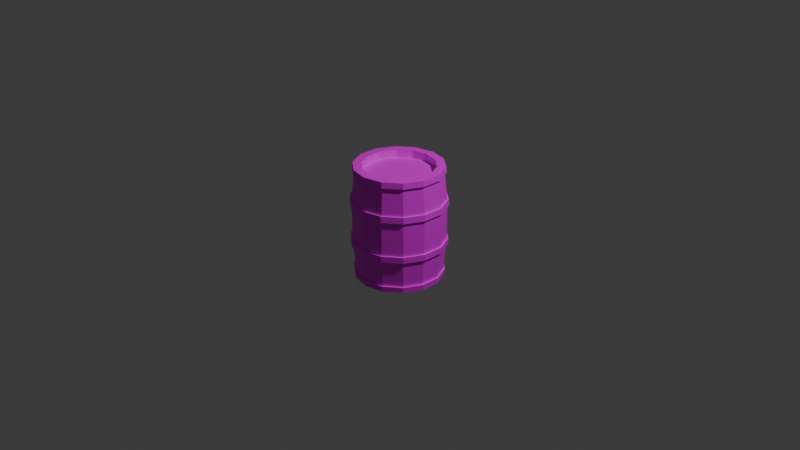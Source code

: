 # Source: Barile.blend  (saved by Blender 4.3.32; exported with 4.5.12 LTS)
import bpy
from mathutils import Matrix  # noqa: F401  (used for matrix-valued properties, if any)

bpy.ops.wm.read_factory_settings(use_empty=True)
scene = bpy.context.scene
scene.name = 'Scene'

# ---- collections
col_collection = bpy.data.collections.new('Collection'); scene.collection.children.link(col_collection)

# ---- images (referenced by path relative to the original .blend; pixels are not part of the script)
import os
ASSET_DIR = os.environ.get("B2B_ASSET_DIR", "")  # directory of the original .blend (textures are referenced by path, not embedded)
HERE = os.path.dirname(os.path.abspath(__file__))  # packed textures are extracted next to this script under _unpacked/

def load_image(name, relpath, width, height, colorspace="sRGB"):
    """Load a texture the original file referenced (path relative to the .blend, or extracted next to this script)."""
    p = next((c for c in (os.path.join(HERE, relpath), os.path.join(ASSET_DIR, relpath)) if relpath and os.path.exists(c)), "")
    if p:
        img = bpy.data.images.load(p, check_existing=True)
        img.name = name
    else:  # same state as the original file: an image datablock whose file is absent (Cycles renders it pink)
        img = bpy.data.images.new(name, width, height)
        img.source = "FILE"
        img.filepath = "//" + (relpath or name)
    img.colorspace_settings.name = colorspace
    return img
img_coso_png = load_image('coso.png', 'texture/coso.png', 1024, 1024, 'sRGB')

# ---- materials (node trees are filled in below, after node groups)
mat_atlasa = bpy.data.materials.new('AtlasA')
mat_atlasa.alpha_threshold = 0.0
mat_atlasa.roughness = 0.5
mat_atlasa.line_color = (0.0, 0.0, 0.0, 1.0)

# ---- material node trees
mat_atlasa.use_nodes = True; mat_atlasa.node_tree.nodes.clear()
_N = mat_atlasa.node_tree.nodes; _L = mat_atlasa.node_tree.links
n0 = _N.new('ShaderNodeOutputMaterial'); n0.name = 'Material Output'; n0.location = (300, 300)
n1 = _N.new('ShaderNodeBsdfPrincipled'); n1.name = 'Principled BSDF'; n1.location = (10, 300)
n1.inputs[3].default_value = 1.45
n2 = _N.new('ShaderNodeTexImage'); n2.name = 'Image Texture'; n2.location = (-393, 210)
n2.image = img_coso_png
_L.new(n1.outputs[0], n0.inputs[0])
_L.new(n2.outputs[0], n1.inputs[0])
n0.is_active_output = True

# ---- world
world_world = bpy.data.worlds.new('World'); scene.world = world_world
world_world.use_nodes = True; world_world.node_tree.nodes.clear()
_N = world_world.node_tree.nodes; _L = world_world.node_tree.links
n0 = _N.new('ShaderNodeOutputWorld'); n0.name = 'World Output'; n0.location = (300, 300)
n1 = _N.new('ShaderNodeBackground'); n1.name = 'Background'; n1.location = (10, 300)
n1.inputs[0].default_value = (0.05088, 0.05088, 0.05088, 1.0)
_L.new(n1.outputs[0], n0.inputs[0])
n0.is_active_output = True
world_world.color = (0.05088, 0.05088, 0.05088)
world_world.sun_shadow_jitter_overblur = 0.0

# ---- cameras
cam_camera = bpy.data.cameras.new('Camera')
cam_camera.clip_end = 100.0
cam_camera.ortho_scale = 7.314

# ---- lights
light_light = bpy.data.lights.new('Light', 'POINT')
light_light.energy = 1000.0
light_light.shadow_soft_size = 0.1

# ---- meshes
me_cylinder = bpy.data.meshes.new('Cylinder')
me_cylinder.from_pydata([(0.0, 0.3782, -0.6), (0.0, 0.3782, 0.6), (0.1641, 0.3407, -0.6), (0.1641, 0.3407, 0.6), (0.2957, 0.2358, -0.6), (0.2957, 0.2358, 0.6), (0.3687, 0.08415, -0.6), (0.3687, 0.08415, 0.6), (0.3687, -0.08415, -0.6), (0.3687, -0.08415, 0.6), (0.2957, -0.2358, -0.6), (0.2957, -0.2358, 0.6), (0.1641, -0.3407, -0.6), (0.1641, -0.3407, 0.6), (0.0, -0.3782, -0.6), (0.0, -0.3782, 0.6), (-0.1641, -0.3407, -0.6), (-0.1641, -0.3407, 0.6), (-0.2957, -0.2358, -0.6), (-0.2957, -0.2358, 0.6), (-0.3687, -0.08415, -0.6), (-0.3687, -0.08415, 0.6), (-0.3687, 0.08415, -0.6), (-0.3687, 0.08415, 0.6), (-0.2957, 0.2358, -0.6), (-0.2957, 0.2358, 0.6), (-0.1641, 0.3407, -0.6), (-0.1641, 0.3407, 0.6), (-0.2176, -0.4518, 0.2511), (-0.219, -0.4548, 0.1845), (-0.219, -0.4548, -0.1845), (-0.2176, -0.4518, -0.2511), (-0.3921, -0.3127, 0.2511), (-0.3946, -0.3147, 0.1845), (-0.3946, -0.3147, -0.1845), (-0.3921, -0.3127, -0.2511), (-0.4889, -0.1116, 0.2511), (-0.4921, -0.1123, 0.1845), (-0.4921, -0.1123, -0.1845), (-0.4889, -0.1116, -0.2511), (-0.4889, 0.1116, 0.2511), (-0.4921, 0.1123, 0.1845), (-0.4921, 0.1123, -0.1845), (-0.4889, 0.1116, -0.2511), (-0.3921, 0.3127, 0.2511), (-0.3946, 0.3147, 0.1845), (-0.3946, 0.3147, -0.1845), (-0.3921, 0.3127, -0.2511), (-1.999e-09, 0.5048, 0.1845), (-1.809e-09, 0.5015, 0.2511), (-0.2176, 0.4518, 0.2511), (-0.219, 0.4548, 0.1845), (-1.809e-09, 0.5015, -0.2511), (-1.999e-09, 0.5048, -0.1845), (-0.219, 0.4548, -0.1845), (-0.2176, 0.4518, -0.2511), (0.0, 0.45, -0.6), (0.1952, 0.4054, -0.6), (0.1952, 0.4054, 0.6), (0.0, 0.45, 0.6), (0.3518, 0.2806, -0.6), (0.3518, 0.2806, 0.6), (0.4387, 0.1001, -0.6), (0.4387, 0.1001, 0.6), (0.4387, -0.1001, -0.6), (0.4387, -0.1001, 0.6), (0.3518, -0.2806, -0.6), (0.3518, -0.2806, 0.6), (0.1952, -0.4054, -0.6), (0.1952, -0.4054, 0.6), (0.0, -0.45, -0.6), (0.0, -0.45, 0.6), (-0.1952, -0.4054, -0.6), (-0.1952, -0.4054, 0.6), (-0.3518, -0.2806, -0.6), (-0.3518, -0.2806, 0.6), (-0.4387, -0.1001, -0.6), (-0.4387, -0.1001, 0.6), (-0.4387, 0.1001, -0.6), (-0.4387, 0.1001, 0.6), (-0.3518, 0.2806, -0.6), (-0.3518, 0.2806, 0.6), (-0.1952, 0.4054, -0.6), (-0.1952, 0.4054, 0.6), (0.1641, 0.3407, 0.52), (-5.489e-09, 0.3782, 0.52), (0.2957, 0.2358, 0.52), (0.3687, 0.08415, 0.52), (0.3687, -0.08415, 0.52), (0.2957, -0.2358, 0.52), (0.1641, -0.3407, 0.52), (-5.489e-09, -0.3782, 0.52), (-0.1641, -0.3407, 0.52), (-0.2957, -0.2358, 0.52), (-0.3687, -0.08415, 0.52), (-0.3687, 0.08415, 0.52), (-0.2957, 0.2358, 0.52), (-0.1641, 0.3407, 0.52), (1.372e-09, 0.3782, -0.52), (0.1641, 0.3407, -0.52), (0.2957, 0.2358, -0.52), (0.3687, 0.08415, -0.52), (0.3687, -0.08415, -0.52), (0.2957, -0.2358, -0.52), (0.1641, -0.3407, -0.52), (1.372e-09, -0.3782, -0.52), (-0.1641, -0.3407, -0.52), (-0.2957, -0.2358, -0.52), (-0.3687, -0.08415, -0.52), (-0.3687, 0.08415, -0.52), (-0.2957, 0.2358, -0.52), (-0.1641, 0.3407, -0.52), (-2.109e-09, 0.4866, -0.1845), (-1.926e-09, 0.4834, -0.2511), (-1.926e-09, 0.4834, 0.2511), (-2.109e-09, 0.4866, 0.1845), (0.2111, 0.4384, 0.1845), (0.2098, 0.4356, 0.2511), (0.2098, 0.4356, -0.2511), (0.2111, 0.4384, -0.1845), (0.3804, 0.3034, 0.1845), (0.378, 0.3014, 0.2511), (0.378, 0.3014, -0.2511), (0.3804, 0.3034, -0.1845), (0.4744, 0.1083, 0.1845), (0.4713, 0.1076, 0.2511), (0.4713, 0.1076, -0.2511), (0.4744, 0.1083, -0.1845), (0.4744, -0.1083, 0.1845), (0.4713, -0.1076, 0.2511), (0.4713, -0.1076, -0.2511), (0.4744, -0.1083, -0.1845), (0.3804, -0.3034, 0.1845), (0.378, -0.3014, 0.2511), (0.378, -0.3014, -0.2511), (0.3804, -0.3034, -0.1845), (0.2111, -0.4384, 0.1845), (0.2098, -0.4356, 0.2511), (0.2098, -0.4356, -0.2511), (0.2111, -0.4384, -0.1845), (-2.109e-09, -0.4866, 0.1845), (-1.926e-09, -0.4834, 0.2511), (-1.926e-09, -0.4834, -0.2511), (-2.109e-09, -0.4866, -0.1845), (-0.2111, -0.4384, 0.1845), (-0.2098, -0.4356, 0.2511), (-0.2098, -0.4356, -0.2511), (-0.2111, -0.4384, -0.1845), (-0.3804, -0.3034, 0.1845), (-0.378, -0.3014, 0.2511), (-0.378, -0.3014, -0.2511), (-0.3804, -0.3034, -0.1845), (-0.4744, -0.1083, 0.1845), (-0.4713, -0.1076, 0.2511), (-0.4713, -0.1076, -0.2511), (-0.4744, -0.1083, -0.1845), (-0.4744, 0.1083, 0.1845), (-0.4713, 0.1076, 0.2511), (-0.4713, 0.1076, -0.2511), (-0.4744, 0.1083, -0.1845), (-0.3804, 0.3034, 0.1845), (-0.378, 0.3014, 0.2511), (-0.378, 0.3014, -0.2511), (-0.3804, 0.3034, -0.1845), (-0.2111, 0.4384, 0.1845), (-0.2098, 0.4356, 0.2511), (-0.2098, 0.4356, -0.2511), (-0.2111, 0.4384, -0.1845), (-1.809e-09, -0.5015, -0.2511), (-1.999e-09, -0.5048, -0.1845), (-1.999e-09, -0.5048, 0.1845), (-1.809e-09, -0.5015, 0.2511), (0.2176, -0.4518, -0.2511), (0.219, -0.4548, -0.1845), (0.219, -0.4548, 0.1845), (0.2176, -0.4518, 0.2511), (0.3921, -0.3127, -0.2511), (0.3946, -0.3147, -0.1845), (0.3946, -0.3147, 0.1845), (0.3921, -0.3127, 0.2511), (0.4889, -0.1116, -0.2511), (0.4921, -0.1123, -0.1845), (0.4921, -0.1123, 0.1845), (0.4889, -0.1116, 0.2511), (0.4889, 0.1116, -0.2511), (0.4921, 0.1123, -0.1845), (0.4921, 0.1123, 0.1845), (0.4889, 0.1116, 0.2511), (0.3921, 0.3127, -0.2511), (0.3946, 0.3147, -0.1845), (0.3946, 0.3147, 0.1845), (0.3921, 0.3127, 0.2511), (0.2176, 0.4518, -0.2511), (0.219, 0.4548, -0.1845), (0.219, 0.4548, 0.1845), (0.2176, 0.4518, 0.2511), (-0.1978, 0.4107, 0.5389), (-3.37e-10, 0.4558, 0.5389), (0.1978, 0.4107, 0.5389), (0.3564, 0.2842, 0.5389), (0.4444, 0.1014, 0.5389), (0.4444, -0.1014, 0.5389), (0.3564, -0.2842, 0.5389), (0.1978, -0.4107, 0.5389), (-3.37e-10, -0.4558, 0.5389), (-0.1978, -0.4107, 0.5389), (-0.3564, -0.2842, 0.5389), (-0.4444, -0.1014, 0.5389), (-0.4444, 0.1014, 0.5389), (-0.3564, 0.2842, 0.5389), (-3.37e-10, 0.4558, -0.5389), (0.1978, 0.4107, -0.5389), (-0.1978, 0.4107, -0.5389), (0.3564, 0.2842, -0.5389), (0.4444, 0.1014, -0.5389), (0.4444, -0.1014, -0.5389), (0.3564, -0.2842, -0.5389), (0.1978, -0.4107, -0.5389), (-3.37e-10, -0.4558, -0.5389), (-0.1978, -0.4107, -0.5389), (-0.3564, -0.2842, -0.5389), (-0.4444, -0.1014, -0.5389), (-0.4444, 0.1014, -0.5389), (-0.3564, 0.2842, -0.5389), (5.698e-11, 0.4693, -0.6), (0.2036, 0.4228, -0.6), (0.2036, 0.4228, 0.6), (5.698e-11, 0.4693, 0.6), (0.3669, 0.2926, -0.6), (0.3669, 0.2926, 0.6), (0.4575, 0.1044, -0.6), (0.4575, 0.1044, 0.6), (0.4575, -0.1044, -0.6), (0.4575, -0.1044, 0.6), (0.3669, -0.2926, -0.6), (0.3669, -0.2926, 0.6), (0.2036, -0.4228, -0.6), (0.2036, -0.4228, 0.6), (5.698e-11, -0.4693, -0.6), (5.698e-11, -0.4693, 0.6), (-0.2036, -0.4228, -0.6), (-0.2036, -0.4228, 0.6), (-0.3669, -0.2926, -0.6), (-0.3669, -0.2926, 0.6), (-0.4575, -0.1044, -0.6), (-0.4575, -0.1044, 0.6), (-0.4575, 0.1044, -0.6), (-0.4575, 0.1044, 0.6), (-0.3669, 0.2926, -0.6), (-0.3669, 0.2926, 0.6), (-0.2036, 0.4228, -0.6), (-0.2036, 0.4228, 0.6), (0.2063, 0.4283, -0.5389), (-0.2063, 0.4283, 0.5389), (0.3717, 0.2964, -0.5389), (0.4635, 0.1058, -0.5389), (0.4635, -0.1058, -0.5389), (0.3717, -0.2964, -0.5389), (0.2063, -0.4283, -0.5389), (-2.944e-10, -0.4754, -0.5389), (-0.2063, -0.4283, -0.5389), (-0.3717, -0.2964, -0.5389), (-0.4635, -0.1058, -0.5389), (-0.4635, 0.1058, -0.5389), (-0.3717, 0.2964, -0.5389), (-2.944e-10, 0.4754, 0.5389), (0.2063, 0.4283, 0.5389), (0.3717, 0.2964, 0.5389), (0.4635, 0.1058, 0.5389), (0.4635, -0.1058, 0.5389), (0.3717, -0.2964, 0.5389), (0.2063, -0.4283, 0.5389), (-2.944e-10, -0.4754, 0.5389), (-0.2063, -0.4283, 0.5389), (-0.3717, -0.2964, 0.5389), (-0.4635, -0.1058, 0.5389), (-0.4635, 0.1058, 0.5389), (-0.3717, 0.2964, 0.5389), (-2.944e-10, 0.4754, -0.5389), (-0.2063, 0.4283, -0.5389)], [], [(79, 81, 249, 247), (119, 116, 120, 123), (123, 120, 124, 127), (127, 124, 128, 131), (131, 128, 132, 135), (135, 132, 136, 139), (139, 136, 140, 143), (143, 140, 144, 147), (147, 144, 148, 151), (151, 148, 152, 155), (155, 152, 156, 159), (159, 156, 160, 163), (27, 25, 96, 97), (163, 160, 164, 167), (218, 219, 260, 259), (10, 12, 104, 103), (112, 115, 116, 119), (61, 63, 231, 229), (54, 53, 52, 55), (223, 162, 166, 212), (209, 208, 276, 277), (222, 158, 162, 223), (80, 78, 246, 248), (221, 154, 158, 222), (217, 218, 259, 258), (220, 150, 154, 221), (62, 60, 228, 230), (219, 146, 150, 220), (208, 207, 275, 276), (218, 142, 146, 219), (216, 217, 258, 257), (217, 138, 142, 218), (207, 206, 274, 275), (216, 134, 138, 217), (77, 79, 247, 245), (215, 130, 134, 216), (215, 216, 257, 256), (214, 126, 130, 215), (58, 61, 229, 226), (213, 122, 126, 214), (206, 205, 273, 274), (211, 118, 122, 213), (212, 166, 113, 210), (167, 164, 115, 112), (2, 0, 56, 57), (1, 3, 58, 59), (4, 2, 57, 60), (3, 5, 61, 58), (6, 4, 60, 62), (5, 7, 63, 61), (8, 6, 62, 64), (7, 9, 65, 63), (10, 8, 64, 66), (9, 11, 67, 65), (12, 10, 66, 68), (11, 13, 69, 67), (14, 12, 68, 70), (13, 15, 71, 69), (16, 14, 70, 72), (15, 17, 73, 71), (18, 16, 72, 74), (17, 19, 75, 73), (20, 18, 74, 76), (19, 21, 77, 75), (22, 20, 76, 78), (21, 23, 79, 77), (24, 22, 78, 80), (23, 25, 81, 79), (26, 24, 80, 82), (25, 27, 83, 81), (0, 26, 82, 56), (27, 1, 59, 83), (84, 85, 97, 96, 95, 94, 93, 92, 91, 90, 89, 88, 87, 86), (5, 3, 84, 86), (13, 11, 89, 90), (21, 19, 93, 94), (1, 27, 97, 85), (7, 5, 86, 87), (15, 13, 90, 91), (23, 21, 94, 95), (9, 7, 87, 88), (17, 15, 91, 92), (25, 23, 95, 96), (3, 1, 85, 84), (11, 9, 88, 89), (19, 17, 92, 93), (98, 99, 100, 101, 102, 103, 104, 105, 106, 107, 108, 109, 110, 111), (18, 20, 108, 107), (26, 0, 98, 111), (4, 6, 101, 100), (12, 14, 105, 104), (20, 22, 109, 108), (6, 8, 102, 101), (14, 16, 106, 105), (22, 24, 110, 109), (0, 2, 99, 98), (8, 10, 103, 102), (16, 18, 107, 106), (24, 26, 111, 110), (2, 4, 100, 99), (114, 117, 195, 49), (113, 166, 55, 52), (136, 132, 178, 174), (118, 113, 52, 192), (154, 150, 35, 39), (133, 137, 175, 179), (112, 119, 193, 53), (167, 112, 53, 54), (151, 155, 38, 34), (120, 116, 194, 190), (138, 134, 176, 172), (117, 121, 191, 195), (156, 152, 37, 41), (135, 139, 173, 177), (153, 157, 40, 36), (122, 118, 192, 188), (140, 136, 174, 170), (119, 123, 189, 193), (158, 154, 39, 43), (137, 141, 171, 175), (155, 159, 42, 38), (124, 120, 190, 186), (142, 138, 172, 168), (121, 125, 187, 191), (160, 156, 41, 45), (139, 143, 169, 173), (157, 161, 44, 40), (126, 122, 188, 184), (210, 113, 118, 211), (50, 49, 48, 51), (46, 54, 55, 47), (44, 50, 51, 45), (42, 46, 47, 43), (40, 44, 45, 41), (38, 42, 43, 39), (36, 40, 41, 37), (34, 38, 39, 35), (32, 36, 37, 33), (30, 34, 35, 31), (28, 32, 33, 29), (169, 30, 31, 168), (171, 28, 29, 170), (173, 169, 168, 172), (175, 171, 170, 174), (177, 173, 172, 176), (179, 175, 174, 178), (181, 177, 176, 180), (183, 179, 178, 182), (185, 181, 180, 184), (187, 183, 182, 186), (189, 185, 184, 188), (191, 187, 186, 190), (193, 189, 188, 192), (195, 191, 190, 194), (53, 193, 192, 52), (49, 195, 194, 48), (149, 153, 36, 32), (116, 115, 48, 194), (131, 135, 177, 181), (152, 148, 33, 37), (165, 114, 49, 50), (134, 130, 180, 176), (147, 151, 34, 30), (115, 164, 51, 48), (129, 133, 179, 183), (150, 146, 31, 35), (132, 128, 182, 178), (163, 167, 54, 46), (145, 149, 32, 28), (166, 162, 47, 55), (127, 131, 181, 185), (148, 144, 29, 33), (130, 126, 184, 180), (161, 165, 50, 44), (143, 147, 30, 169), (164, 160, 45, 51), (125, 129, 183, 187), (146, 142, 168, 31), (128, 124, 186, 182), (159, 163, 46, 42), (141, 145, 28, 171), (162, 158, 43, 47), (123, 127, 185, 189), (144, 140, 170, 29), (121, 199, 200, 125), (125, 200, 201, 129), (129, 201, 202, 133), (133, 202, 203, 137), (137, 203, 204, 141), (141, 204, 205, 145), (145, 205, 206, 149), (149, 206, 207, 153), (153, 207, 208, 157), (157, 208, 209, 161), (161, 209, 196, 165), (165, 196, 197, 114), (114, 197, 198, 117), (117, 198, 199, 121), (78, 76, 244, 246), (214, 215, 256, 255), (60, 57, 225, 228), (205, 204, 272, 273), (213, 214, 255, 254), (204, 203, 271, 272), (211, 213, 254, 252), (75, 77, 245, 243), (203, 202, 270, 271), (212, 210, 278, 279), (76, 74, 242, 244), (202, 201, 269, 270), (59, 58, 226, 227), (210, 211, 252, 278), (266, 226, 229, 267), (265, 227, 226, 266), (253, 251, 227, 265), (277, 249, 251, 253), (276, 247, 249, 277), (275, 245, 247, 276), (274, 243, 245, 275), (273, 241, 243, 274), (272, 239, 241, 273), (271, 237, 239, 272), (270, 235, 237, 271), (269, 233, 235, 270), (268, 231, 233, 269), (267, 229, 231, 268), (224, 278, 252, 225), (250, 279, 278, 224), (225, 252, 254, 228), (228, 254, 255, 230), (230, 255, 256, 232), (232, 256, 257, 234), (234, 257, 258, 236), (236, 258, 259, 238), (238, 259, 260, 240), (240, 260, 261, 242), (242, 261, 262, 244), (244, 262, 263, 246), (246, 263, 264, 248), (248, 264, 279, 250), (196, 209, 277, 253), (219, 220, 261, 260), (197, 196, 253, 265), (64, 62, 230, 232), (220, 221, 262, 261), (82, 80, 248, 250), (198, 197, 265, 266), (63, 65, 233, 231), (221, 222, 263, 262), (81, 83, 251, 249), (199, 198, 266, 267), (222, 223, 264, 263), (66, 64, 232, 234), (223, 212, 279, 264), (56, 82, 250, 224), (65, 67, 235, 233), (83, 59, 227, 251), (68, 66, 234, 236), (67, 69, 237, 235), (70, 68, 236, 238), (69, 71, 239, 237), (72, 70, 238, 240), (71, 73, 241, 239), (74, 72, 240, 242), (200, 199, 267, 268), (73, 75, 243, 241), (57, 56, 224, 225), (201, 200, 268, 269)])
_uv = me_cylinder.uv_layers.new(name='UVMap')
_uv.uv.foreach_set('vector', [0.5836, 0.1267, 0.5836, 0.2332, 0.5836, 0.2332, 0.5836, 0.1267, 0.346, 0.7285, 0.648, 0.7285, 0.648, 0.8335, 0.346, 0.8335, 0.648, 0.7285, 0.346, 0.7285, 0.346, 0.8335, 0.648, 0.8335, 0.346, 0.7285, 0.648, 0.7285, 0.648, 0.8335, 0.346, 0.8335, 0.648, 0.7285, 0.346, 0.7285, 0.346, 0.8335, 0.648, 0.8335, 0.346, 0.7285, 0.648, 0.7285, 0.648, 0.8335, 0.346, 0.8335, 0.648, 0.7285, 0.346, 0.7285, 0.346, 0.8335, 0.648, 0.8335, 0.346, 0.7285, 0.648, 0.7285, 0.648, 0.8335, 0.346, 0.8335, 0.648, 0.7285, 0.346, 0.7285, 0.346, 0.8335, 0.648, 0.8335, 0.346, 0.7285, 0.648, 0.7285, 0.648, 0.8335, 0.346, 0.8335, 0.648, 0.7285, 0.346, 0.7285, 0.346, 0.8335, 0.648, 0.8335, 0.346, 0.7285, 0.648, 0.7285, 0.648, 0.8335, 0.346, 0.8335, 0.2439, 0.8338, 0.2439, 0.7282, 0.2111, 0.7282, 0.2111, 0.8338, 0.648, 0.7285, 0.346, 0.7285, 0.346, 0.8335, 0.648, 0.8335, 0.61, 0.2706, 0.7933, 0.2706, 0.7933, 0.2706, 0.61, 0.2706, 0.2111, 0.7282, 0.2111, 0.8338, 0.2439, 0.8338, 0.2439, 0.7282, 0.648, 0.7285, 0.346, 0.7285, 0.346, 0.8335, 0.648, 0.8335, 0.6141, 0.1267, 0.6141, 0.2332, 0.6141, 0.2332, 0.6141, 0.1267, 0.7933, 0.3072, 0.61, 0.3072, 0.61, 0.2706, 0.7933, 0.2706, 0.938, 0.7285, 0.7025, 0.7285, 0.7025, 0.8335, 0.938, 0.8335, 0.7933, 0.3072, 0.61, 0.3072, 0.61, 0.3072, 0.7933, 0.3072, 0.05598, 0.7285, 0.2915, 0.7285, 0.2915, 0.8335, 0.05598, 0.8335, 0.5836, 0.2332, 0.5836, 0.1267, 0.5836, 0.1267, 0.5836, 0.2332, 0.938, 0.7285, 0.7025, 0.7285, 0.7025, 0.8335, 0.938, 0.8335, 0.61, 0.3072, 0.7933, 0.3072, 0.7933, 0.3072, 0.61, 0.3072, 0.05598, 0.7285, 0.2915, 0.7285, 0.2915, 0.8335, 0.05598, 0.8335, 0.6141, 0.2332, 0.6141, 0.1267, 0.6141, 0.1267, 0.6141, 0.2332, 0.938, 0.7285, 0.7025, 0.7285, 0.7025, 0.8335, 0.938, 0.8335, 0.7933, 0.2706, 0.61, 0.2706, 0.61, 0.2706, 0.7933, 0.2706, 0.05598, 0.7285, 0.2915, 0.7285, 0.2915, 0.8335, 0.05598, 0.8335, 0.61, 0.2706, 0.7933, 0.2706, 0.7933, 0.2706, 0.61, 0.2706, 0.938, 0.7285, 0.7025, 0.7285, 0.7025, 0.8335, 0.938, 0.8335, 0.7933, 0.3072, 0.61, 0.3072, 0.61, 0.3072, 0.7933, 0.3072, 0.05598, 0.7285, 0.2915, 0.7285, 0.2915, 0.8335, 0.05598, 0.8335, 0.6141, 0.1267, 0.6141, 0.2332, 0.6141, 0.2332, 0.6141, 0.1267, 0.938, 0.7285, 0.7025, 0.7285, 0.7025, 0.8335, 0.938, 0.8335, 0.61, 0.3072, 0.7933, 0.3072, 0.7933, 0.3072, 0.61, 0.3072, 0.05598, 0.7285, 0.2915, 0.7285, 0.2915, 0.8335, 0.05598, 0.8335, 0.5836, 0.1267, 0.5836, 0.2332, 0.5836, 0.2332, 0.5836, 0.1267, 0.938, 0.7285, 0.7025, 0.7285, 0.7025, 0.8335, 0.938, 0.8335, 0.7933, 0.2706, 0.61, 0.2706, 0.61, 0.2706, 0.7933, 0.2706, 0.05598, 0.7285, 0.2915, 0.7285, 0.2915, 0.8335, 0.05598, 0.8335, 0.05598, 0.7285, 0.2915, 0.7285, 0.2915, 0.8335, 0.05598, 0.8335, 0.346, 0.7285, 0.648, 0.7285, 0.648, 0.8335, 0.346, 0.8335, 0.1715, 0.8347, 0.1715, 0.7283, 0.202, 0.7283, 0.202, 0.8347, 0.1715, 0.7283, 0.1715, 0.8347, 0.202, 0.8347, 0.202, 0.7283, 0.202, 0.8347, 0.202, 0.7283, 0.1715, 0.7283, 0.1715, 0.8347, 0.202, 0.7283, 0.202, 0.8347, 0.1715, 0.8347, 0.1715, 0.7283, 0.1715, 0.8347, 0.1715, 0.7283, 0.202, 0.7283, 0.202, 0.8347, 0.1715, 0.7283, 0.1715, 0.8347, 0.202, 0.8347, 0.202, 0.7283, 0.202, 0.8347, 0.202, 0.7283, 0.1715, 0.7283, 0.1715, 0.8347, 0.202, 0.7283, 0.202, 0.8347, 0.1715, 0.8347, 0.1715, 0.7283, 0.1715, 0.8347, 0.1715, 0.7283, 0.202, 0.7283, 0.202, 0.8347, 0.1715, 0.7283, 0.1715, 0.8347, 0.202, 0.8347, 0.202, 0.7283, 0.202, 0.8347, 0.202, 0.7283, 0.1715, 0.7283, 0.1715, 0.8347, 0.202, 0.7283, 0.202, 0.8347, 0.1715, 0.8347, 0.1715, 0.7283, 0.1715, 0.8347, 0.1715, 0.7283, 0.202, 0.7283, 0.202, 0.8347, 0.1715, 0.7283, 0.1715, 0.8347, 0.202, 0.8347, 0.202, 0.7283, 0.202, 0.8347, 0.202, 0.7283, 0.1715, 0.7283, 0.1715, 0.8347, 0.202, 0.7283, 0.202, 0.8347, 0.1715, 0.8347, 0.1715, 0.7283, 0.1715, 0.8347, 0.1715, 0.7283, 0.202, 0.7283, 0.202, 0.8347, 0.1715, 0.7283, 0.1715, 0.8347, 0.202, 0.8347, 0.202, 0.7283, 0.202, 0.8347, 0.202, 0.7283, 0.1715, 0.7283, 0.1715, 0.8347, 0.202, 0.7283, 0.202, 0.8347, 0.1715, 0.8347, 0.1715, 0.7283, 0.1715, 0.8347, 0.1715, 0.7283, 0.202, 0.7283, 0.202, 0.8347, 0.1715, 0.7283, 0.1715, 0.8347, 0.202, 0.8347, 0.202, 0.7283, 0.202, 0.8347, 0.202, 0.7283, 0.1715, 0.7283, 0.1715, 0.8347, 0.202, 0.7283, 0.202, 0.8347, 0.1715, 0.8347, 0.1715, 0.7283, 0.1715, 0.8347, 0.1715, 0.7283, 0.202, 0.7283, 0.202, 0.8347, 0.1715, 0.7283, 0.1715, 0.8347, 0.202, 0.8347, 0.202, 0.7283, 0.202, 0.8347, 0.202, 0.7283, 0.1715, 0.7283, 0.1715, 0.8347, 0.202, 0.7283, 0.202, 0.8347, 0.1715, 0.8347, 0.1715, 0.7283, 0.5804, 0.9744, 0.4902, 0.995, 0.4001, 0.9744, 0.3277, 0.9167, 0.2876, 0.8334, 0.2876, 0.7409, 0.3277, 0.6575, 0.4001, 0.5998, 0.4902, 0.5793, 0.5804, 0.5998, 0.6527, 0.6575, 0.6929, 0.7409, 0.6929, 0.8334, 0.6527, 0.9167, 0.2111, 0.8338, 0.2111, 0.7282, 0.2439, 0.7282, 0.2439, 0.8338, 0.2111, 0.8338, 0.2111, 0.7282, 0.2439, 0.7282, 0.2439, 0.8338, 0.2111, 0.8338, 0.2111, 0.7282, 0.2439, 0.7282, 0.2439, 0.8338, 0.2111, 0.8338, 0.2111, 0.7282, 0.2439, 0.7282, 0.2439, 0.8338, 0.2439, 0.8338, 0.2439, 0.7282, 0.2111, 0.7282, 0.2111, 0.8338, 0.2439, 0.8338, 0.2439, 0.7282, 0.2111, 0.7282, 0.2111, 0.8338, 0.2439, 0.8338, 0.2439, 0.7282, 0.2111, 0.7282, 0.2111, 0.8338, 0.2111, 0.8338, 0.2111, 0.7282, 0.2439, 0.7282, 0.2439, 0.8338, 0.2111, 0.8338, 0.2111, 0.7282, 0.2439, 0.7282, 0.2439, 0.8338, 0.2111, 0.8338, 0.2111, 0.7282, 0.2439, 0.7282, 0.2439, 0.8338, 0.2439, 0.8338, 0.2439, 0.7282, 0.2111, 0.7282, 0.2111, 0.8338, 0.2439, 0.8338, 0.2439, 0.7282, 0.2111, 0.7282, 0.2111, 0.8338, 0.2439, 0.8338, 0.2439, 0.7282, 0.2111, 0.7282, 0.2111, 0.8338, 0.4902, 0.995, 0.5804, 0.9744, 0.6527, 0.9167, 0.6929, 0.8334, 0.6929, 0.7409, 0.6527, 0.6575, 0.5804, 0.5998, 0.4902, 0.5793, 0.4001, 0.5998, 0.3277, 0.6575, 0.2876, 0.7409, 0.2876, 0.8334, 0.3277, 0.9167, 0.4001, 0.9744, 0.2111, 0.7282, 0.2111, 0.8338, 0.2439, 0.8338, 0.2439, 0.7282, 0.2111, 0.7282, 0.2111, 0.8338, 0.2439, 0.8338, 0.2439, 0.7282, 0.2439, 0.7282, 0.2439, 0.8338, 0.2111, 0.8338, 0.2111, 0.7282, 0.2439, 0.7282, 0.2439, 0.8338, 0.2111, 0.8338, 0.2111, 0.7282, 0.2439, 0.7282, 0.2439, 0.8338, 0.2111, 0.8338, 0.2111, 0.7282, 0.2111, 0.7282, 0.2111, 0.8338, 0.2439, 0.8338, 0.2439, 0.7282, 0.2111, 0.7282, 0.2111, 0.8338, 0.2439, 0.8338, 0.2439, 0.7282, 0.2111, 0.7282, 0.2111, 0.8338, 0.2439, 0.8338, 0.2439, 0.7282, 0.2439, 0.7282, 0.2439, 0.8338, 0.2111, 0.8338, 0.2111, 0.7282, 0.2439, 0.7282, 0.2439, 0.8338, 0.2111, 0.8338, 0.2111, 0.7282, 0.2439, 0.7282, 0.2439, 0.8338, 0.2111, 0.8338, 0.2111, 0.7282, 0.2439, 0.7282, 0.2439, 0.8338, 0.2111, 0.8338, 0.2111, 0.7282, 0.2111, 0.7282, 0.2111, 0.8338, 0.2439, 0.8338, 0.2439, 0.7282, 0.9038, 0.1476, 0.9843, 0.1472, 0.9843, 0.1384, 0.9038, 0.1388, 0.9034, 0.1132, 0.8228, 0.1124, 0.8229, 0.1036, 0.9034, 0.1044, 0.5826, 0.1795, 0.6637, 0.1806, 0.6638, 0.1717, 0.5827, 0.1706, 0.9843, 0.1138, 0.9034, 0.1132, 0.9034, 0.1044, 0.9843, 0.105, 0.5812, 0.1081, 0.5009, 0.1103, 0.5003, 0.1015, 0.5812, 0.09928, 0.6617, 0.1433, 0.5812, 0.1415, 0.5812, 0.1327, 0.6618, 0.1345, 0.9069, 0.2148, 0.988, 0.2144, 0.988, 0.2056, 0.907, 0.2059, 0.8259, 0.2149, 0.9069, 0.2148, 0.907, 0.2059, 0.8259, 0.2061, 0.5017, 0.2146, 0.5826, 0.2131, 0.5827, 0.2043, 0.5012, 0.2057, 0.9069, 0.1811, 0.988, 0.1808, 0.988, 0.1719, 0.907, 0.1723, 0.5815, 0.1125, 0.6621, 0.1136, 0.6622, 0.1048, 0.5816, 0.1037, 0.9843, 0.1472, 0.9034, 0.1466, 0.9034, 0.1378, 0.9843, 0.1384, 0.6633, 0.1768, 0.5823, 0.175, 0.5823, 0.1661, 0.6634, 0.1679, 0.6633, 0.2104, 0.5823, 0.2086, 0.5823, 0.1998, 0.6634, 0.2016, 0.5815, 0.146, 0.6621, 0.147, 0.6622, 0.1382, 0.5816, 0.1372, 0.9038, 0.1142, 0.9843, 0.1138, 0.9843, 0.105, 0.9038, 0.1054, 0.5017, 0.1809, 0.5826, 0.1795, 0.5827, 0.1706, 0.5012, 0.1721, 0.988, 0.2144, 0.9066, 0.2138, 0.9066, 0.2049, 0.988, 0.2056, 0.6617, 0.1099, 0.5812, 0.1081, 0.5812, 0.09928, 0.6618, 0.1011, 0.5812, 0.1415, 0.5009, 0.1438, 0.5003, 0.135, 0.5812, 0.1327, 0.5826, 0.2131, 0.6637, 0.2142, 0.6638, 0.2053, 0.5827, 0.2043, 0.8259, 0.1813, 0.9069, 0.1811, 0.907, 0.1723, 0.8259, 0.1724, 0.5012, 0.114, 0.5815, 0.1125, 0.5816, 0.1037, 0.5007, 0.1052, 0.9034, 0.1466, 0.8228, 0.1459, 0.8229, 0.1371, 0.9034, 0.1378, 0.7444, 0.1783, 0.6633, 0.1768, 0.6634, 0.1679, 0.7445, 0.1695, 0.5823, 0.2086, 0.5014, 0.2109, 0.5008, 0.202, 0.5823, 0.1998, 0.6621, 0.147, 0.7427, 0.1476, 0.7427, 0.1388, 0.6622, 0.1382, 0.8232, 0.1143, 0.9038, 0.1142, 0.9038, 0.1054, 0.8232, 0.1055, 0.938, 0.7285, 0.7025, 0.7285, 0.7025, 0.8335, 0.938, 0.8335, 0.7933, 0.3072, 0.61, 0.3072, 0.61, 0.2706, 0.7933, 0.2706, 0.61, 0.3072, 0.7933, 0.3072, 0.7933, 0.2706, 0.61, 0.2706, 0.61, 0.3072, 0.7933, 0.3072, 0.7933, 0.2706, 0.61, 0.2706, 0.7933, 0.3072, 0.61, 0.3072, 0.61, 0.2706, 0.7933, 0.2706, 0.7933, 0.3072, 0.61, 0.3072, 0.61, 0.2706, 0.7933, 0.2706, 0.61, 0.3072, 0.7933, 0.3072, 0.7933, 0.2706, 0.61, 0.2706, 0.61, 0.3072, 0.7933, 0.3072, 0.7933, 0.2706, 0.61, 0.2706, 0.7933, 0.3072, 0.61, 0.3072, 0.61, 0.2706, 0.7933, 0.2706, 0.7933, 0.3072, 0.61, 0.3072, 0.61, 0.2706, 0.7933, 0.2706, 0.61, 0.3072, 0.7933, 0.3072, 0.7933, 0.2706, 0.61, 0.2706, 0.61, 0.3072, 0.7933, 0.3072, 0.7933, 0.2706, 0.61, 0.2706, 0.7933, 0.3072, 0.61, 0.3072, 0.61, 0.2706, 0.7933, 0.2706, 0.7933, 0.3072, 0.61, 0.3072, 0.61, 0.2706, 0.7933, 0.2706, 0.61, 0.3072, 0.7933, 0.3072, 0.7933, 0.2706, 0.61, 0.2706, 0.61, 0.3072, 0.7933, 0.3072, 0.7933, 0.2706, 0.61, 0.2706, 0.7933, 0.3072, 0.61, 0.3072, 0.61, 0.2706, 0.7933, 0.2706, 0.7933, 0.3072, 0.61, 0.3072, 0.61, 0.2706, 0.7933, 0.2706, 0.61, 0.3072, 0.7933, 0.3072, 0.7933, 0.2706, 0.61, 0.2706, 0.61, 0.3072, 0.7933, 0.3072, 0.7933, 0.2706, 0.61, 0.2706, 0.7933, 0.3072, 0.61, 0.3072, 0.61, 0.2706, 0.7933, 0.2706, 0.7933, 0.3072, 0.61, 0.3072, 0.61, 0.2706, 0.7933, 0.2706, 0.61, 0.3072, 0.7933, 0.3072, 0.7933, 0.2706, 0.61, 0.2706, 0.61, 0.3072, 0.7933, 0.3072, 0.7933, 0.2706, 0.61, 0.2706, 0.7933, 0.3072, 0.61, 0.3072, 0.61, 0.2706, 0.7933, 0.2706, 0.7933, 0.3072, 0.61, 0.3072, 0.61, 0.2706, 0.7933, 0.2706, 0.61, 0.3072, 0.7933, 0.3072, 0.7933, 0.2706, 0.61, 0.2706, 0.61, 0.3072, 0.7933, 0.3072, 0.7933, 0.2706, 0.61, 0.2706, 0.5012, 0.1474, 0.5815, 0.146, 0.5816, 0.1372, 0.5007, 0.1386, 0.988, 0.1808, 0.9066, 0.1801, 0.9066, 0.1713, 0.988, 0.1719, 0.7444, 0.212, 0.6633, 0.2104, 0.6634, 0.2016, 0.7445, 0.2031, 0.5823, 0.175, 0.5014, 0.1773, 0.5008, 0.1684, 0.5823, 0.1661, 0.8232, 0.1478, 0.9038, 0.1476, 0.9038, 0.1388, 0.8232, 0.139, 0.6621, 0.1136, 0.7427, 0.1142, 0.7427, 0.1054, 0.6622, 0.1048, 0.4224, 0.2335, 0.5017, 0.2146, 0.5012, 0.2057, 0.42, 0.2252, 0.9066, 0.1801, 0.8255, 0.1794, 0.8255, 0.1705, 0.9066, 0.1713, 0.7423, 0.1448, 0.6617, 0.1433, 0.6618, 0.1345, 0.7423, 0.136, 0.5009, 0.1103, 0.4226, 0.1327, 0.42, 0.1245, 0.5003, 0.1015, 0.6637, 0.1806, 0.7448, 0.1811, 0.7448, 0.1723, 0.6638, 0.1717, 0.7448, 0.2148, 0.8259, 0.2149, 0.8259, 0.2061, 0.7448, 0.2059, 0.4224, 0.1662, 0.5012, 0.1474, 0.5007, 0.1386, 0.42, 0.158, 0.8228, 0.1124, 0.7423, 0.1114, 0.7423, 0.1026, 0.8229, 0.1036, 0.8255, 0.213, 0.7444, 0.212, 0.7445, 0.2031, 0.8255, 0.2042, 0.5014, 0.1773, 0.4227, 0.1998, 0.42, 0.1915, 0.5008, 0.1684, 0.7427, 0.1142, 0.8232, 0.1143, 0.8232, 0.1055, 0.7427, 0.1054, 0.7427, 0.1476, 0.8232, 0.1478, 0.8232, 0.139, 0.7427, 0.1388, 0.5014, 0.2109, 0.4227, 0.2334, 0.42, 0.2252, 0.5008, 0.202, 0.8255, 0.1794, 0.7444, 0.1783, 0.7445, 0.1695, 0.8255, 0.1705, 0.8228, 0.1459, 0.7423, 0.1448, 0.7423, 0.136, 0.8229, 0.1371, 0.4224, 0.1328, 0.5012, 0.114, 0.5007, 0.1052, 0.42, 0.1245, 0.7448, 0.1811, 0.8259, 0.1813, 0.8259, 0.1724, 0.7448, 0.1723, 0.6637, 0.2142, 0.7448, 0.2148, 0.7448, 0.2059, 0.6638, 0.2053, 0.5009, 0.1438, 0.4226, 0.1661, 0.42, 0.158, 0.5003, 0.135, 0.7423, 0.1114, 0.6617, 0.1099, 0.6618, 0.1011, 0.7423, 0.1026, 0.9066, 0.2138, 0.8255, 0.213, 0.8255, 0.2042, 0.9066, 0.2049, 0.4224, 0.1998, 0.5017, 0.1809, 0.5012, 0.1721, 0.42, 0.1915, 0.2915, 0.7285, 0.05598, 0.7285, 0.05598, 0.8335, 0.2915, 0.8335, 0.7025, 0.7285, 0.938, 0.7285, 0.938, 0.8335, 0.7025, 0.8335, 0.2915, 0.7285, 0.05598, 0.7285, 0.05598, 0.8335, 0.2915, 0.8335, 0.7025, 0.7285, 0.938, 0.7285, 0.938, 0.8335, 0.7025, 0.8335, 0.2915, 0.7285, 0.05598, 0.7285, 0.05598, 0.8335, 0.2915, 0.8335, 0.7025, 0.7285, 0.938, 0.7285, 0.938, 0.8335, 0.7025, 0.8335, 0.2915, 0.7285, 0.05598, 0.7285, 0.05598, 0.8335, 0.2915, 0.8335, 0.7025, 0.7285, 0.938, 0.7285, 0.938, 0.8335, 0.7025, 0.8335, 0.2915, 0.7285, 0.05598, 0.7285, 0.05598, 0.8335, 0.2915, 0.8335, 0.7025, 0.7285, 0.938, 0.7285, 0.938, 0.8335, 0.7025, 0.8335, 0.2915, 0.7285, 0.05598, 0.7285, 0.05598, 0.8335, 0.2915, 0.8335, 0.7025, 0.7285, 0.938, 0.7285, 0.938, 0.8335, 0.7025, 0.8335, 0.2915, 0.7285, 0.05598, 0.7285, 0.05598, 0.8335, 0.2915, 0.8335, 0.7025, 0.7285, 0.938, 0.7285, 0.938, 0.8335, 0.7025, 0.8335, 0.6141, 0.2332, 0.6141, 0.1267, 0.6141, 0.1267, 0.6141, 0.2332, 0.61, 0.2706, 0.7933, 0.2706, 0.7933, 0.2706, 0.61, 0.2706, 0.5836, 0.2332, 0.5836, 0.1267, 0.5836, 0.1267, 0.5836, 0.2332, 0.7933, 0.3072, 0.61, 0.3072, 0.61, 0.3072, 0.7933, 0.3072, 0.61, 0.3072, 0.7933, 0.3072, 0.7933, 0.3072, 0.61, 0.3072, 0.7933, 0.2706, 0.61, 0.2706, 0.61, 0.2706, 0.7933, 0.2706, 0.61, 0.2706, 0.7933, 0.2706, 0.7933, 0.2706, 0.61, 0.2706, 0.5836, 0.1267, 0.5836, 0.2332, 0.5836, 0.2332, 0.5836, 0.1267, 0.7933, 0.3072, 0.61, 0.3072, 0.61, 0.3072, 0.7933, 0.3072, 0.61, 0.2706, 0.7933, 0.2706, 0.7933, 0.2706, 0.61, 0.2706, 0.5836, 0.2332, 0.5836, 0.1267, 0.5836, 0.1267, 0.5836, 0.2332, 0.7933, 0.2706, 0.61, 0.2706, 0.61, 0.2706, 0.7933, 0.2706, 0.6141, 0.1267, 0.6141, 0.2332, 0.6141, 0.2332, 0.6141, 0.1267, 0.61, 0.3072, 0.7933, 0.3072, 0.7933, 0.3072, 0.61, 0.3072, 0.7933, 0.2706, 0.7933, 0.3072, 0.61, 0.3072, 0.61, 0.2706, 0.61, 0.2706, 0.61, 0.3072, 0.7933, 0.3072, 0.7933, 0.2706, 0.7933, 0.2706, 0.7933, 0.3072, 0.61, 0.3072, 0.61, 0.2706, 0.61, 0.2706, 0.61, 0.3072, 0.7933, 0.3072, 0.7933, 0.2706, 0.7933, 0.2706, 0.7933, 0.3072, 0.61, 0.3072, 0.61, 0.2706, 0.61, 0.2706, 0.61, 0.3072, 0.7933, 0.3072, 0.7933, 0.2706, 0.7933, 0.2706, 0.7933, 0.3072, 0.61, 0.3072, 0.61, 0.2706, 0.61, 0.2706, 0.61, 0.3072, 0.7933, 0.3072, 0.7933, 0.2706, 0.7933, 0.2706, 0.7933, 0.3072, 0.61, 0.3072, 0.61, 0.2706, 0.61, 0.2706, 0.61, 0.3072, 0.7933, 0.3072, 0.7933, 0.2706, 0.7933, 0.2706, 0.7933, 0.3072, 0.61, 0.3072, 0.61, 0.2706, 0.61, 0.2706, 0.61, 0.3072, 0.7933, 0.3072, 0.7933, 0.2706, 0.7933, 0.2706, 0.7933, 0.3072, 0.61, 0.3072, 0.61, 0.2706, 0.61, 0.2706, 0.61, 0.3072, 0.7933, 0.3072, 0.7933, 0.2706, 0.61, 0.2706, 0.61, 0.3072, 0.7933, 0.3072, 0.7933, 0.2706, 0.7933, 0.2706, 0.7933, 0.3072, 0.61, 0.3072, 0.61, 0.2706, 0.7933, 0.2706, 0.7933, 0.3072, 0.61, 0.3072, 0.61, 0.2706, 0.61, 0.2706, 0.61, 0.3072, 0.7933, 0.3072, 0.7933, 0.2706, 0.7933, 0.2706, 0.7933, 0.3072, 0.61, 0.3072, 0.61, 0.2706, 0.61, 0.2706, 0.61, 0.3072, 0.7933, 0.3072, 0.7933, 0.2706, 0.7933, 0.2706, 0.7933, 0.3072, 0.61, 0.3072, 0.61, 0.2706, 0.61, 0.2706, 0.61, 0.3072, 0.7933, 0.3072, 0.7933, 0.2706, 0.7933, 0.2706, 0.7933, 0.3072, 0.61, 0.3072, 0.61, 0.2706, 0.61, 0.2706, 0.61, 0.3072, 0.7933, 0.3072, 0.7933, 0.2706, 0.7933, 0.2706, 0.7933, 0.3072, 0.61, 0.3072, 0.61, 0.2706, 0.61, 0.2706, 0.61, 0.3072, 0.7933, 0.3072, 0.7933, 0.2706, 0.7933, 0.2706, 0.7933, 0.3072, 0.61, 0.3072, 0.61, 0.2706, 0.61, 0.2706, 0.61, 0.3072, 0.7933, 0.3072, 0.7933, 0.2706, 0.7933, 0.2706, 0.61, 0.2706, 0.61, 0.2706, 0.7933, 0.2706, 0.61, 0.3072, 0.7933, 0.3072, 0.7933, 0.3072, 0.61, 0.3072, 0.7933, 0.3072, 0.61, 0.3072, 0.61, 0.3072, 0.7933, 0.3072, 0.5836, 0.2332, 0.5836, 0.1267, 0.5836, 0.1267, 0.5836, 0.2332, 0.61, 0.2706, 0.7933, 0.2706, 0.7933, 0.2706, 0.61, 0.2706, 0.6141, 0.2332, 0.6141, 0.1267, 0.6141, 0.1267, 0.6141, 0.2332, 0.7933, 0.2706, 0.61, 0.2706, 0.61, 0.2706, 0.7933, 0.2706, 0.5836, 0.1267, 0.5836, 0.2332, 0.5836, 0.2332, 0.5836, 0.1267, 0.61, 0.3072, 0.7933, 0.3072, 0.7933, 0.3072, 0.61, 0.3072, 0.6141, 0.1267, 0.6141, 0.2332, 0.6141, 0.2332, 0.6141, 0.1267, 0.7933, 0.3072, 0.61, 0.3072, 0.61, 0.3072, 0.7933, 0.3072, 0.61, 0.2706, 0.7933, 0.2706, 0.7933, 0.2706, 0.61, 0.2706, 0.6141, 0.2332, 0.6141, 0.1267, 0.6141, 0.1267, 0.6141, 0.2332, 0.61, 0.3072, 0.7933, 0.3072, 0.7933, 0.3072, 0.61, 0.3072, 0.5836, 0.2332, 0.5836, 0.1267, 0.5836, 0.1267, 0.5836, 0.2332, 0.6141, 0.1267, 0.6141, 0.2332, 0.6141, 0.2332, 0.6141, 0.1267, 0.5836, 0.1267, 0.5836, 0.2332, 0.5836, 0.2332, 0.5836, 0.1267, 0.5836, 0.2332, 0.5836, 0.1267, 0.5836, 0.1267, 0.5836, 0.2332, 0.5836, 0.1267, 0.5836, 0.2332, 0.5836, 0.2332, 0.5836, 0.1267, 0.6141, 0.2332, 0.6141, 0.1267, 0.6141, 0.1267, 0.6141, 0.2332, 0.6141, 0.1267, 0.6141, 0.2332, 0.6141, 0.2332, 0.6141, 0.1267, 0.5836, 0.2332, 0.5836, 0.1267, 0.5836, 0.1267, 0.5836, 0.2332, 0.5836, 0.1267, 0.5836, 0.2332, 0.5836, 0.2332, 0.5836, 0.1267, 0.6141, 0.2332, 0.6141, 0.1267, 0.6141, 0.1267, 0.6141, 0.2332, 0.7933, 0.2706, 0.61, 0.2706, 0.61, 0.2706, 0.7933, 0.2706, 0.6141, 0.1267, 0.6141, 0.2332, 0.6141, 0.2332, 0.6141, 0.1267, 0.6141, 0.2332, 0.6141, 0.1267, 0.6141, 0.1267, 0.6141, 0.2332, 0.7933, 0.3072, 0.61, 0.3072, 0.61, 0.3072, 0.7933, 0.3072])
me_cylinder.materials.append(mat_atlasa)
me_cylinder.update()

# ---- objects
ob_light = bpy.data.objects.new('Light', light_light)
ob_camera = bpy.data.objects.new('Camera', cam_camera)
ob_cylinder = bpy.data.objects.new('Cylinder', me_cylinder)

# ---- transforms, parenting, visibility, modifiers, constraints
ob_light.location = (4.076, 1.005, 5.904)
ob_light.rotation_euler = (0.6503, 0.05522, 1.866)
ob_light.lock_rotations_4d = False
ob_light.empty_display_type = 'ARROWS'
ob_light.color = (0.0, 0.0, 0.0, 0.0)
ob_light.lineart.crease_threshold = 0.0
ob_camera.location = (7.359, -6.926, 4.958)
ob_camera.rotation_euler = (1.109, 0.0, 0.8149)
ob_camera.lock_rotations_4d = False
ob_camera.empty_display_type = 'ARROWS'
ob_camera.color = (0.0, 0.0, 0.0, 0.0)
ob_camera.display_type = 'WIRE'
ob_camera.lineart.crease_threshold = 0.0
ob_cylinder.location = (0.0, 0.0, 0.0)

# ---- collection membership
col_collection.objects.link(ob_light)
col_collection.objects.link(ob_camera)
col_collection.objects.link(ob_cylinder)

# ---- scene / render settings (as saved in the file)
scene.camera = ob_camera
scene.frame_start = 1; scene.frame_end = 250; scene.frame_set(8)
scene.render.engine = 'BLENDER_EEVEE_NEXT'
bpy.context.view_layer.update()
